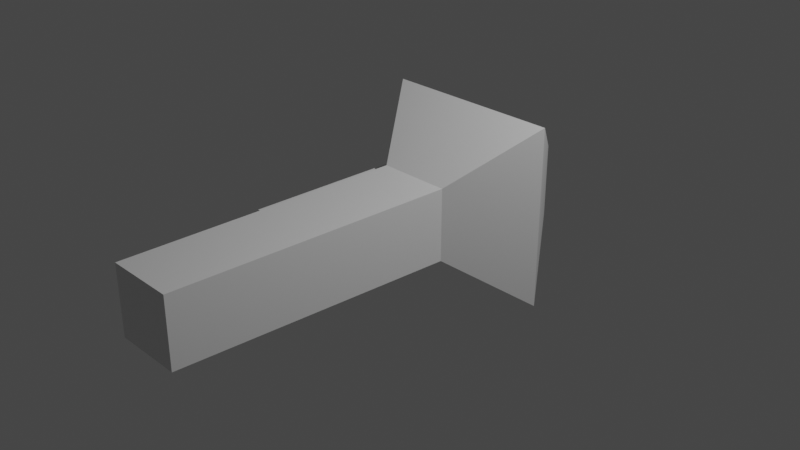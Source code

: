 # Source: weapon1.blend  (saved by Blender 2.82.7; exported with 4.5.12 LTS)
import bpy
from mathutils import Matrix  # noqa: F401  (used for matrix-valued properties, if any)

bpy.ops.wm.read_factory_settings(use_empty=True)
scene = bpy.context.scene
scene.name = 'Scene'

# ---- collections
col_collection = bpy.data.collections.new('Collection'); scene.collection.children.link(col_collection)

# ---- materials (node trees are filled in below, after node groups)
mat_material = bpy.data.materials.new('Material')
mat_material.alpha_threshold = 0.0
mat_material.use_transparent_shadow = False
mat_material.line_color = (0.0, 0.0, 0.0, 1.0)

# ---- material node trees
mat_material.use_nodes = True; mat_material.node_tree.nodes.clear()
_N = mat_material.node_tree.nodes; _L = mat_material.node_tree.links
n0 = _N.new('ShaderNodeOutputMaterial'); n0.name = 'Material Output'; n0.location = (300, 300)
n1 = _N.new('ShaderNodeBsdfPrincipled'); n1.name = 'Principled BSDF'; n1.location = (10, 300)
n1.distribution = 'GGX'
n1.subsurface_method = 'BURLEY'
n1.inputs[2].default_value = 0.4
n1.inputs[3].default_value = 1.45
n1.inputs[27].default_value = (0.0, 0.0, 0.0, 1.0)
n1.inputs[28].default_value = 1.0
_L.new(n1.outputs[0], n0.inputs[0])
n0.is_active_output = True

# ---- world
world_world = bpy.data.worlds.new('World'); scene.world = world_world
world_world.use_nodes = True; world_world.node_tree.nodes.clear()
_N = world_world.node_tree.nodes; _L = world_world.node_tree.links
n0 = _N.new('ShaderNodeOutputWorld'); n0.name = 'World Output'; n0.location = (300, 300)
n1 = _N.new('ShaderNodeBackground'); n1.name = 'Background'; n1.location = (10, 300)
n1.inputs[0].default_value = (0.05088, 0.05088, 0.05088, 1.0)
_L.new(n1.outputs[0], n0.inputs[0])
n0.is_active_output = True
world_world.color = (0.05088, 0.05088, 0.05088)
world_world.use_sun_shadow = False
world_world.sun_shadow_jitter_overblur = 0.0

# ---- cameras
cam_camera = bpy.data.cameras.new('Camera')
cam_camera.clip_end = 100.0
cam_camera.ortho_scale = 7.314

# ---- lights
light_light = bpy.data.lights.new('Light', 'POINT')
light_light.transmission_factor = 0.0
light_light.energy = 1000.0
light_light.shadow_soft_size = 0.1
light_light.shadow_maximum_resolution = 0.006
light_light.use_absolute_resolution = True

# ---- meshes
me_cube = bpy.data.meshes.new('Cube')
me_cube.from_pydata([(1.0, 1.0, 1.0), (1.0, 1.0, -1.0), (0.4029, 0.2007, 0.4029), (0.4029, 0.2007, -0.4029), (-1.0, 1.0, 1.0), (-1.0, 1.0, -1.0), (-0.4029, 0.2007, 0.4029), (-0.4029, 0.2007, -0.4029), (0.4029, 1.821, -0.4029), (-0.4029, 1.821, -0.4029), (0.4029, 1.821, 0.4029), (-0.4029, 1.821, 0.4029), (-0.9263, -2.692, -0.6759), (-0.9263, -2.692, 0.1299), (-0.1205, -2.692, 0.1299), (-0.1205, -2.692, -0.6759), (-0.1205, -1.071, -0.6759), (-0.9263, -1.071, -0.6759), (-0.1205, -1.071, 0.1299), (-0.9263, -1.071, 0.1299)], [], [(0, 4, 6, 2), (6, 7, 12, 13), (7, 6, 4, 5), (5, 1, 3, 7), (1, 0, 2, 3), (5, 4, 11, 9), (9, 11, 19, 17), (1, 5, 9, 8), (4, 0, 10, 11), (0, 1, 8, 10), (15, 14, 13, 12), (17, 19, 18, 16), (8, 9, 17, 16), (7, 3, 15, 12), (2, 6, 13, 14), (11, 10, 18, 19), (3, 2, 14, 15), (10, 8, 16, 18)])
_uv = me_cube.uv_layers.new(name='UVMap')
_uv.uv.foreach_set('vector', [0.625, 0.5, 0.875, 0.5, 0.875, 0.75, 0.625, 0.75, 0.625, 0.0, 0.375, 0.0, 0.375, 0.0, 0.625, 0.0, 0.375, 0.0, 0.625, 0.0, 0.625, 0.25, 0.375, 0.25, 0.125, 0.5, 0.375, 0.5, 0.375, 0.75, 0.125, 0.75, 0.375, 0.5, 0.625, 0.5, 0.625, 0.75, 0.375, 0.75, 0.375, 0.25, 0.625, 0.25, 0.625, 0.25, 0.375, 0.25, 0.375, 0.25, 0.625, 0.25, 0.625, 0.25, 0.375, 0.25, 0.375, 0.5, 0.125, 0.5, 0.125, 0.5, 0.375, 0.5, 0.875, 0.5, 0.625, 0.5, 0.625, 0.5, 0.875, 0.5, 0.625, 0.5, 0.375, 0.5, 0.375, 0.5, 0.625, 0.5, 0.375, 0.75, 0.625, 0.75, 0.625, 1.0, 0.375, 1.0, 0.375, 0.25, 0.625, 0.25, 0.625, 0.5, 0.375, 0.5, 0.375, 0.5, 0.125, 0.5, 0.125, 0.5, 0.375, 0.5, 0.125, 0.75, 0.375, 0.75, 0.375, 0.75, 0.125, 0.75, 0.625, 0.75, 0.875, 0.75, 0.875, 0.75, 0.625, 0.75, 0.875, 0.5, 0.625, 0.5, 0.625, 0.5, 0.875, 0.5, 0.375, 0.75, 0.625, 0.75, 0.625, 0.75, 0.375, 0.75, 0.625, 0.5, 0.375, 0.5, 0.375, 0.5, 0.625, 0.5])
me_cube.materials.append(mat_material)
me_cube.use_remesh_preserve_volume = False
me_cube.use_remesh_preserve_attributes = False
me_cube.use_mirror_vertex_groups = False
me_cube.update()

# ---- objects
ob_cube = bpy.data.objects.new('Cube', me_cube)
ob_light = bpy.data.objects.new('Light', light_light)
ob_camera = bpy.data.objects.new('Camera', cam_camera)

# ---- transforms, parenting, visibility, modifiers, constraints
ob_cube.location = (0.0, 0.0, 0.0)
ob_cube.lock_rotations_4d = False
ob_cube.empty_display_type = 'ARROWS'
ob_cube.lineart.crease_threshold = 0.0
ob_light.location = (4.076, 1.005, 5.904)
ob_light.rotation_euler = (0.6503, 0.05522, 1.866)
ob_light.lock_rotations_4d = False
ob_light.empty_display_type = 'ARROWS'
ob_light.color = (0.0, 0.0, 0.0, 0.0)
ob_light.lineart.crease_threshold = 0.0
ob_camera.location = (7.359, -6.926, 4.958)
ob_camera.rotation_euler = (1.109, 0.0, 0.8149)
ob_camera.lock_rotations_4d = False
ob_camera.empty_display_type = 'ARROWS'
ob_camera.color = (0.0, 0.0, 0.0, 0.0)
ob_camera.display_type = 'WIRE'
ob_camera.lineart.crease_threshold = 0.0

# ---- collection membership
col_collection.objects.link(ob_cube)
col_collection.objects.link(ob_light)
col_collection.objects.link(ob_camera)

# ---- scene / render settings (as saved in the file)
scene.camera = ob_camera
scene.frame_start = 1; scene.frame_end = 250; scene.frame_set(1)
scene.render.engine = 'BLENDER_EEVEE_NEXT'
scene.cycles.use_denoising = False
scene.cycles.samples = 128
scene.cycles.sampling_pattern = 'TABULATED_SOBOL'
scene.cycles.use_adaptive_sampling = False
scene.cycles.use_light_tree = False
scene.view_settings.view_transform = 'Filmic'
bpy.context.view_layer.update()
